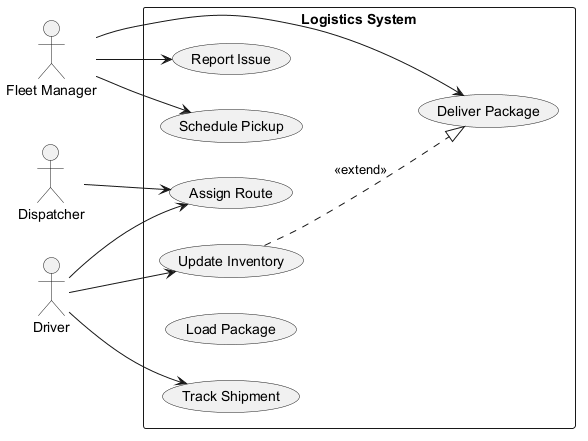

The diagram above was rendered by PlantUML. Its source (embedded in the PNG):
@startuml
skinparam backgroundColor #FFFFFF
skinparam classBackgroundColor #F1F8E9
skinparam classBorderColor #33691E
left to right direction
actor "Fleet Manager" as FleetManager
actor "Dispatcher" as Dispatcher
actor "Driver" as Driver
rectangle "Logistics System" {
  usecase "Assign Route" as UC_AssignRoute
  usecase "Schedule Pickup" as UC_SchedulePickup
  usecase "Deliver Package" as UC_DeliverPackage
  usecase "Track Shipment" as UC_TrackShipment
  usecase "Update Inventory" as UC_UpdateInventory
  usecase "Load Package" as UC_LoadPackage
  usecase "Report Issue" as UC_ReportIssue
}
FleetManager --> UC_SchedulePickup
FleetManager --> UC_ReportIssue
FleetManager --> UC_DeliverPackage
Dispatcher --> UC_AssignRoute
Driver --> UC_AssignRoute
Driver --> UC_UpdateInventory
Driver --> UC_TrackShipment
UC_UpdateInventory ..|> UC_DeliverPackage : <<extend>>
@enduml